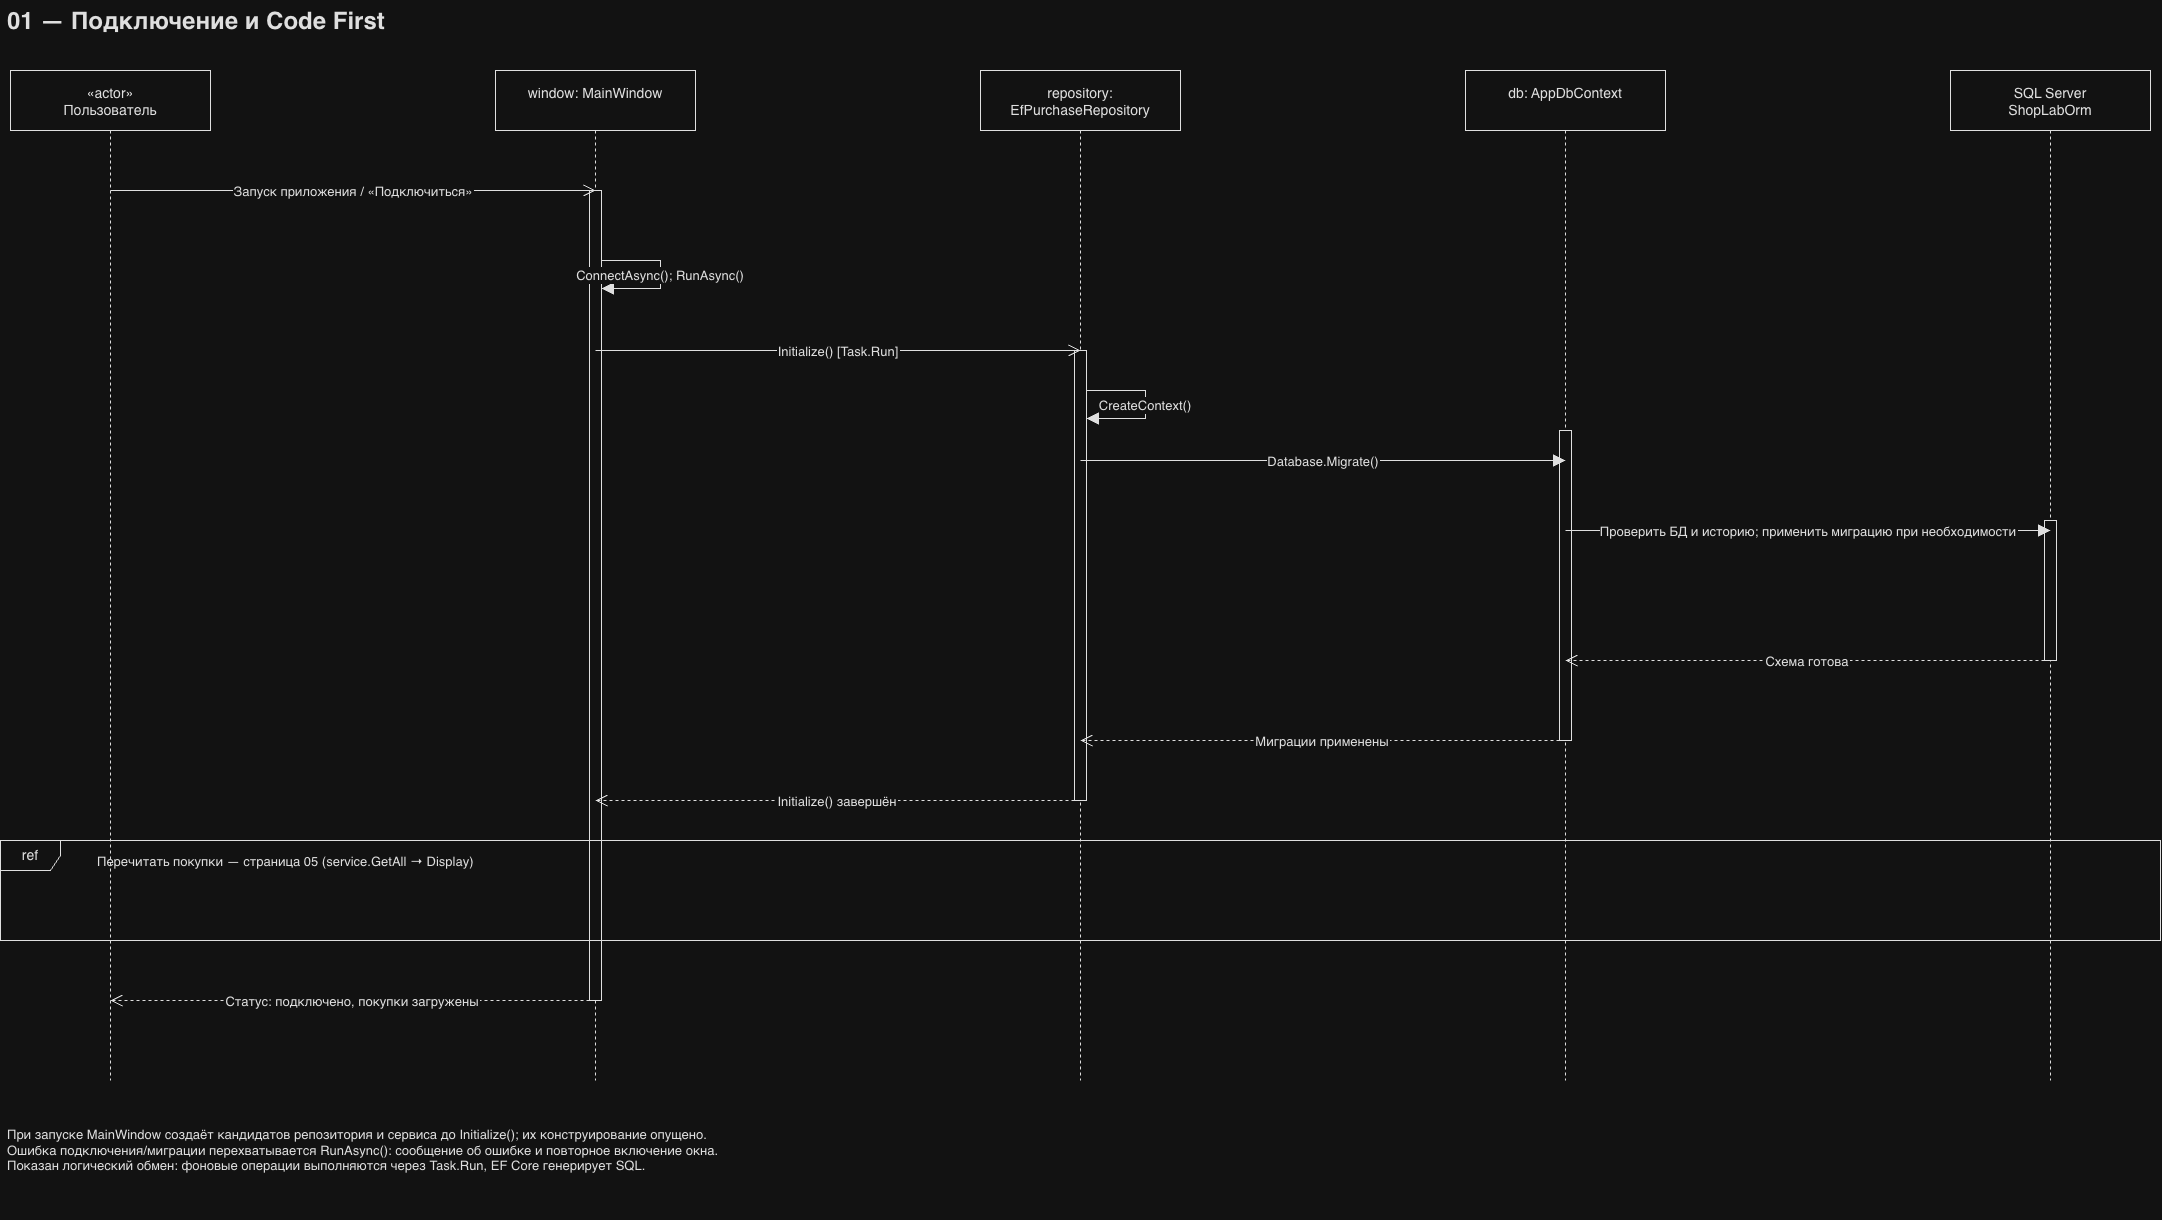

The diagram above was exported from draw.io. Its source (the exported page's mxGraphModel, read from the mxfile embedded in the PNG):
<mxGraphModel dx="2321" dy="1389" grid="1" gridSize="10" guides="1" tooltips="1" connect="1" arrows="1" fold="1" page="1" pageScale="1" pageWidth="2220" pageHeight="1250" background="#ffffff" math="0" shadow="0">
  <root>
    <mxCell id="0" />
    <mxCell id="1" parent="0" />
    <mxCell id="e1" parent="1" style="text;html=0;align=left;verticalAlign=top;whiteSpace=wrap;fontColor=#111111;fontSize=24;fontStyle=1;" value="01 — Подключение и Code First" vertex="1">
      <mxGeometry height="40" width="2150" x="35" y="20" as="geometry" />
    </mxCell>
    <mxCell id="user" parent="1" style="shape=umlLifeline;perimeter=lifelinePerimeter;container=1;collapsible=0;recursiveResize=0;size=60;html=0;whiteSpace=wrap;align=center;verticalAlign=top;spacingTop=8;fillColor=#ffffff;strokeColor=#111111;fontColor=#111111;fontSize=14;" value="«actor»&#10;Пользователь" vertex="1">
      <mxGeometry height="1010" width="200" x="40" y="90" as="geometry" />
    </mxCell>
    <mxCell id="ui" parent="1" style="shape=umlLifeline;perimeter=lifelinePerimeter;container=1;collapsible=0;recursiveResize=0;size=60;html=0;whiteSpace=wrap;align=center;verticalAlign=top;spacingTop=8;fillColor=#ffffff;strokeColor=#111111;fontColor=#111111;fontSize=14;" value="window: MainWindow" vertex="1">
      <mxGeometry height="1010" width="200" x="525" y="90" as="geometry" />
    </mxCell>
    <mxCell id="repo" parent="1" style="shape=umlLifeline;perimeter=lifelinePerimeter;container=1;collapsible=0;recursiveResize=0;size=60;html=0;whiteSpace=wrap;align=center;verticalAlign=top;spacingTop=8;fillColor=#ffffff;strokeColor=#111111;fontColor=#111111;fontSize=14;" value="repository:&#10;EfPurchaseRepository" vertex="1">
      <mxGeometry height="1010" width="200" x="1010" y="90" as="geometry" />
    </mxCell>
    <mxCell id="ctx" parent="1" style="shape=umlLifeline;perimeter=lifelinePerimeter;container=1;collapsible=0;recursiveResize=0;size=60;html=0;whiteSpace=wrap;align=center;verticalAlign=top;spacingTop=8;fillColor=#ffffff;strokeColor=#111111;fontColor=#111111;fontSize=14;" value="db: AppDbContext" vertex="1">
      <mxGeometry height="1010" width="200" x="1495" y="90" as="geometry" />
    </mxCell>
    <mxCell id="sql" parent="1" style="shape=umlLifeline;perimeter=lifelinePerimeter;container=1;collapsible=0;recursiveResize=0;size=60;html=0;whiteSpace=wrap;align=center;verticalAlign=top;spacingTop=8;fillColor=#ffffff;strokeColor=#111111;fontColor=#111111;fontSize=14;" value="SQL Server&#10;ShopLabOrm" vertex="1">
      <mxGeometry height="1010" width="200" x="1980" y="90" as="geometry" />
    </mxCell>
    <mxCell id="e2" parent="1" style="fillColor=#ffffff;strokeColor=#111111;rounded=0;" value="" vertex="1">
      <mxGeometry height="810" width="12" x="619" y="210" as="geometry" />
    </mxCell>
    <mxCell id="e3" parent="1" style="fillColor=#ffffff;strokeColor=#111111;rounded=0;" value="" vertex="1">
      <mxGeometry height="450" width="12" x="1104" y="370" as="geometry" />
    </mxCell>
    <mxCell id="e4" parent="1" style="fillColor=#ffffff;strokeColor=#111111;rounded=0;" value="" vertex="1">
      <mxGeometry height="310" width="12" x="1589" y="450" as="geometry" />
    </mxCell>
    <mxCell id="e5" parent="1" style="fillColor=#ffffff;strokeColor=#111111;rounded=0;" value="" vertex="1">
      <mxGeometry height="140" width="12" x="2074" y="540" as="geometry" />
    </mxCell>
    <mxCell id="e6" edge="1" parent="1" style="edgeStyle=none;html=0;rounded=0;strokeColor=#111111;fontColor=#111111;fontSize=13;labelBackgroundColor=#ffffff;endArrow=open;endFill=0;endSize=10;" value="Запуск приложения / «Подключиться»">
      <mxGeometry relative="1" as="geometry">
        <mxPoint x="140" y="210" as="sourcePoint" />
        <mxPoint x="625" y="210" as="targetPoint" />
      </mxGeometry>
    </mxCell>
    <mxCell id="e7" edge="1" parent="1" style="edgeStyle=none;html=0;rounded=0;strokeColor=#111111;fontColor=#111111;fontSize=13;labelBackgroundColor=#ffffff;endArrow=block;endFill=1;endSize=10;" value="ConnectAsync(); RunAsync()">
      <mxGeometry relative="1" as="geometry">
        <Array as="points">
          <mxPoint x="690" y="280" />
          <mxPoint x="690" y="308" />
        </Array>
        <mxPoint x="631" y="280" as="sourcePoint" />
        <mxPoint x="631" y="308" as="targetPoint" />
      </mxGeometry>
    </mxCell>
    <mxCell id="e8" edge="1" parent="1" style="edgeStyle=none;html=0;rounded=0;strokeColor=#111111;fontColor=#111111;fontSize=13;labelBackgroundColor=#ffffff;endArrow=open;endFill=0;endSize=10;" value="Initialize() [Task.Run]">
      <mxGeometry relative="1" as="geometry">
        <mxPoint x="625" y="370" as="sourcePoint" />
        <mxPoint x="1110" y="370" as="targetPoint" />
      </mxGeometry>
    </mxCell>
    <mxCell id="e9" edge="1" parent="1" style="edgeStyle=none;html=0;rounded=0;strokeColor=#111111;fontColor=#111111;fontSize=13;labelBackgroundColor=#ffffff;endArrow=block;endFill=1;endSize=10;" value="CreateContext()">
      <mxGeometry relative="1" as="geometry">
        <Array as="points">
          <mxPoint x="1175" y="410" />
          <mxPoint x="1175" y="438" />
        </Array>
        <mxPoint x="1116" y="410" as="sourcePoint" />
        <mxPoint x="1116" y="438" as="targetPoint" />
      </mxGeometry>
    </mxCell>
    <mxCell id="e10" edge="1" parent="1" style="edgeStyle=none;html=0;rounded=0;strokeColor=#111111;fontColor=#111111;fontSize=13;labelBackgroundColor=#ffffff;endArrow=block;endFill=1;endSize=10;" value="Database.Migrate()">
      <mxGeometry relative="1" as="geometry">
        <mxPoint x="1110" y="480" as="sourcePoint" />
        <mxPoint x="1595" y="480" as="targetPoint" />
      </mxGeometry>
    </mxCell>
    <mxCell id="e11" edge="1" parent="1" style="edgeStyle=none;html=0;rounded=0;strokeColor=#111111;fontColor=#111111;fontSize=13;labelBackgroundColor=#ffffff;endArrow=block;endFill=1;endSize=10;" value="Проверить БД и историю; применить миграцию при необходимости">
      <mxGeometry relative="1" as="geometry">
        <mxPoint x="1595" y="550" as="sourcePoint" />
        <mxPoint x="2080" y="550" as="targetPoint" />
      </mxGeometry>
    </mxCell>
    <mxCell id="e12" edge="1" parent="1" style="edgeStyle=none;html=0;rounded=0;strokeColor=#111111;fontColor=#111111;fontSize=13;labelBackgroundColor=#ffffff;endArrow=open;endFill=0;endSize=10;dashed=1;" value="Схема готова">
      <mxGeometry relative="1" as="geometry">
        <mxPoint x="2080" y="680" as="sourcePoint" />
        <mxPoint x="1595" y="680" as="targetPoint" />
      </mxGeometry>
    </mxCell>
    <mxCell id="e13" edge="1" parent="1" style="edgeStyle=none;html=0;rounded=0;strokeColor=#111111;fontColor=#111111;fontSize=13;labelBackgroundColor=#ffffff;endArrow=open;endFill=0;endSize=10;dashed=1;" value="Миграции применены">
      <mxGeometry relative="1" as="geometry">
        <mxPoint x="1595" y="760" as="sourcePoint" />
        <mxPoint x="1110" y="760" as="targetPoint" />
      </mxGeometry>
    </mxCell>
    <mxCell id="e14" edge="1" parent="1" style="edgeStyle=none;html=0;rounded=0;strokeColor=#111111;fontColor=#111111;fontSize=13;labelBackgroundColor=#ffffff;endArrow=open;endFill=0;endSize=10;dashed=1;" value="Initialize() завершён">
      <mxGeometry relative="1" as="geometry">
        <mxPoint x="1110" y="820" as="sourcePoint" />
        <mxPoint x="625" y="820" as="targetPoint" />
      </mxGeometry>
    </mxCell>
    <mxCell id="e15" parent="1" style="shape=umlFrame;html=0;whiteSpace=wrap;fillColor=none;strokeColor=#111111;fontColor=#111111;fontSize=14;labelBackgroundColor=#ffffff;" value="ref" vertex="1">
      <mxGeometry height="100" width="2160" x="30" y="860" as="geometry" />
    </mxCell>
    <mxCell id="e16" parent="1" style="text;html=0;align=left;verticalAlign=top;whiteSpace=wrap;fontColor=#111111;fontSize=13;fontStyle=0;" value="Перечитать покупки — страница 05 (service.GetAll → Display)" vertex="1">
      <mxGeometry height="28" width="1700" x="125" y="867" as="geometry" />
    </mxCell>
    <mxCell id="e17" edge="1" parent="1" style="edgeStyle=none;html=0;rounded=0;strokeColor=#111111;fontColor=#111111;fontSize=13;labelBackgroundColor=#ffffff;endArrow=open;endFill=0;endSize=10;dashed=1;" value="Статус: подключено, покупки загружены">
      <mxGeometry relative="1" as="geometry">
        <mxPoint x="625" y="1020" as="sourcePoint" />
        <mxPoint x="140" y="1020" as="targetPoint" />
      </mxGeometry>
    </mxCell>
    <mxCell id="e18" parent="1" style="text;html=0;align=left;verticalAlign=top;whiteSpace=wrap;fontColor=#111111;fontSize=13;fontStyle=0;" value="При запуске MainWindow создаёт кандидатов репозитория и сервиса до Initialize(); их конструирование опущено.&#10;Ошибка подключения/миграции перехватывается RunAsync(): сообщение об ошибке и повторное включение окна.&#10;Показан логический обмен: фоновые операции выполняются через Task.Run, EF Core генерирует SQL." vertex="1">
      <mxGeometry height="100" width="2150" x="35" y="1140" as="geometry" />
    </mxCell>
  </root>
</mxGraphModel>